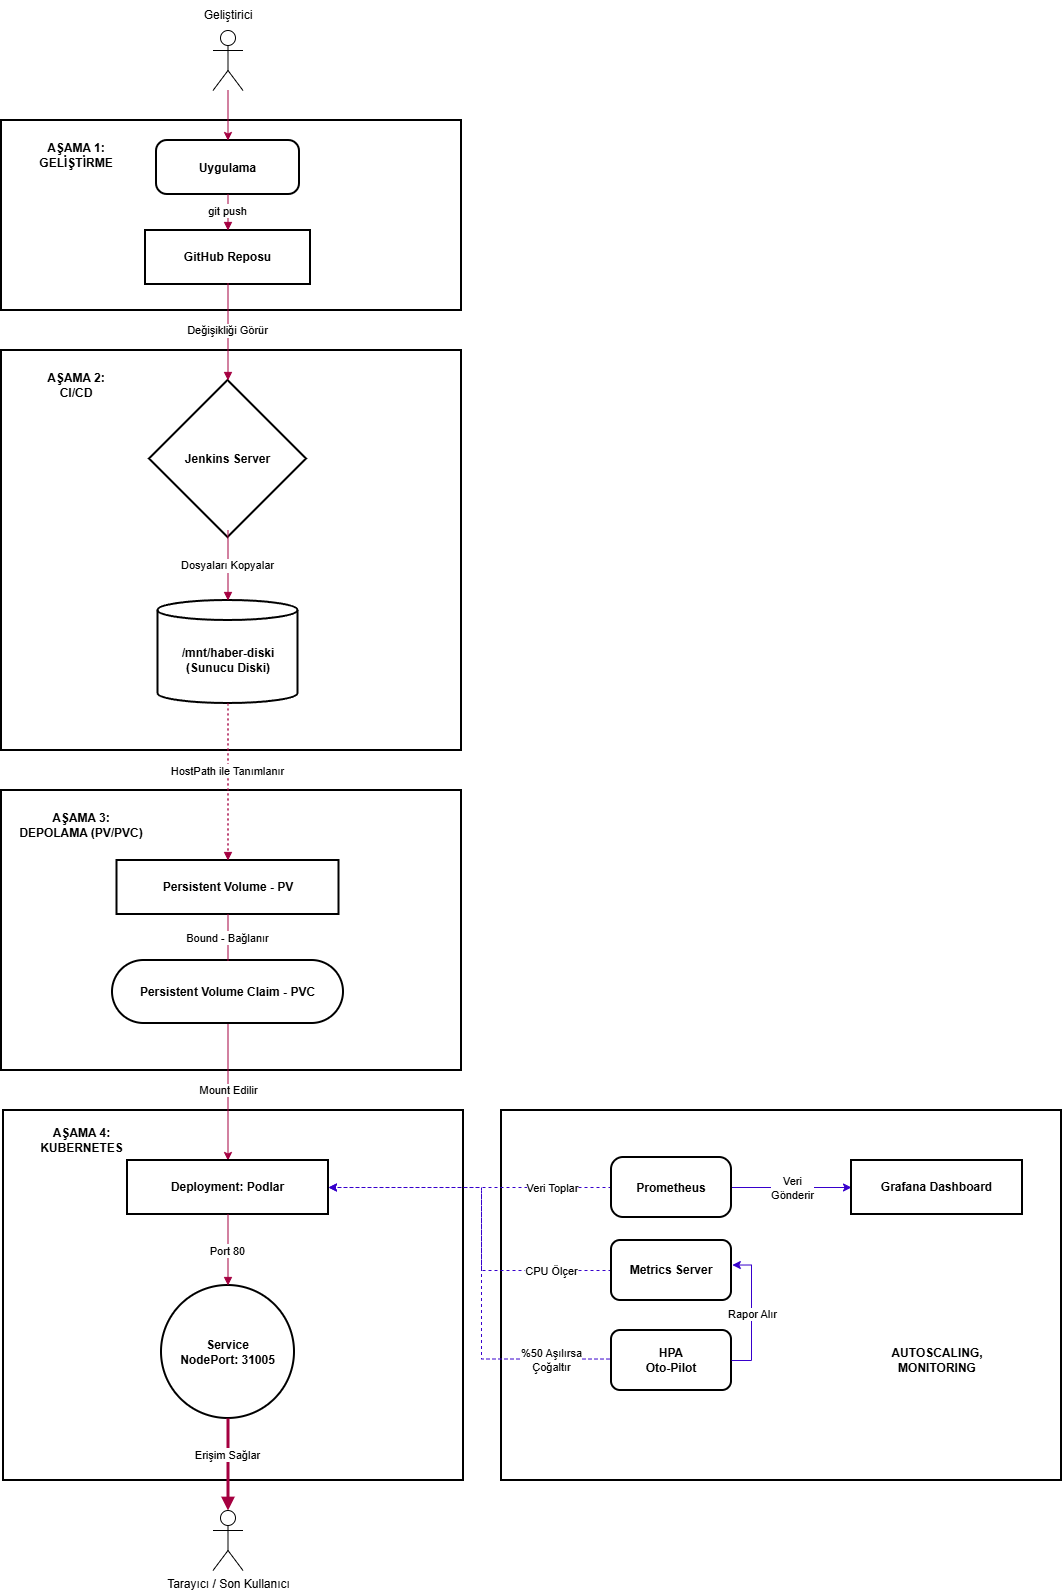

The diagram above was exported from draw.io. Its source (the exported page's mxGraphModel, read from the mxfile embedded in the PNG):
<mxGraphModel dx="2053" dy="1797" grid="1" gridSize="10" guides="1" tooltips="1" connect="1" arrows="1" fold="1" page="1" pageScale="1" pageWidth="827" pageHeight="1169" math="0" shadow="0">
  <root>
    <mxCell id="0" />
    <mxCell id="1" parent="0" />
    <mxCell id="psfwymp0s4jovtyKIzSD-122" parent="1" style="whiteSpace=wrap;strokeWidth=2;" value="" vertex="1">
      <mxGeometry height="370" width="560" x="480" y="1020" as="geometry" />
    </mxCell>
    <mxCell id="psfwymp0s4jovtyKIzSD-123" parent="1" style="whiteSpace=wrap;strokeWidth=2;" value="" vertex="1">
      <mxGeometry height="370" width="460" x="-18" y="1020" as="geometry" />
    </mxCell>
    <mxCell id="psfwymp0s4jovtyKIzSD-124" parent="1" style="whiteSpace=wrap;strokeWidth=2;" value="" vertex="1">
      <mxGeometry height="280" width="460" x="-20" y="700" as="geometry" />
    </mxCell>
    <mxCell id="psfwymp0s4jovtyKIzSD-125" parent="1" style="whiteSpace=wrap;strokeWidth=2;" value="" vertex="1">
      <mxGeometry height="400" width="460" x="-20" y="260" as="geometry" />
    </mxCell>
    <mxCell id="psfwymp0s4jovtyKIzSD-126" parent="1" style="whiteSpace=wrap;strokeWidth=2;" value="" vertex="1">
      <mxGeometry height="190" width="460" x="-20" y="30" as="geometry" />
    </mxCell>
    <mxCell id="psfwymp0s4jovtyKIzSD-127" parent="1" style="rounded=1;arcSize=20;strokeWidth=2;fontStyle=1" value="Uygulama" vertex="1">
      <mxGeometry height="54" width="143" x="135" y="50" as="geometry" />
    </mxCell>
    <mxCell id="psfwymp0s4jovtyKIzSD-128" parent="1" style="whiteSpace=wrap;strokeWidth=2;fontStyle=1" value="GitHub Reposu" vertex="1">
      <mxGeometry height="54" width="165" x="124" y="140" as="geometry" />
    </mxCell>
    <mxCell id="psfwymp0s4jovtyKIzSD-129" parent="1" style="rhombus;strokeWidth=2;whiteSpace=wrap;fontStyle=1" value="Jenkins Server" vertex="1">
      <mxGeometry height="157" width="157" x="128" y="290" as="geometry" />
    </mxCell>
    <mxCell id="psfwymp0s4jovtyKIzSD-130" parent="1" style="shape=cylinder3;boundedLbl=1;backgroundOutline=1;size=10;strokeWidth=2;whiteSpace=wrap;fontStyle=1" value="/mnt/haber-diski&#10;(Sunucu Diski)" vertex="1">
      <mxGeometry height="103" width="140" x="136.5" y="510" as="geometry" />
    </mxCell>
    <mxCell id="psfwymp0s4jovtyKIzSD-131" parent="1" style="whiteSpace=wrap;strokeWidth=2;fontStyle=1" value="Persistent Volume - PV" vertex="1">
      <mxGeometry height="54" width="222" x="95.5" y="770" as="geometry" />
    </mxCell>
    <mxCell id="psfwymp0s4jovtyKIzSD-160" edge="1" parent="1" source="psfwymp0s4jovtyKIzSD-132" style="edgeStyle=orthogonalEdgeStyle;rounded=0;orthogonalLoop=1;jettySize=auto;html=1;entryX=0.5;entryY=0;entryDx=0;entryDy=0;fillColor=#d80073;strokeColor=#A50040;" target="psfwymp0s4jovtyKIzSD-133">
      <mxGeometry relative="1" as="geometry" />
    </mxCell>
    <mxCell id="psfwymp0s4jovtyKIzSD-161" connectable="0" parent="psfwymp0s4jovtyKIzSD-160" style="edgeLabel;html=1;align=center;verticalAlign=middle;resizable=0;points=[];" value="Mount Edilir" vertex="1">
      <mxGeometry relative="1" x="0.0718" y="1" as="geometry">
        <mxPoint x="-1" y="-7" as="offset" />
      </mxGeometry>
    </mxCell>
    <mxCell id="psfwymp0s4jovtyKIzSD-132" parent="1" style="rounded=1;whiteSpace=wrap;arcSize=50;strokeWidth=2;fontStyle=1" value="Persistent Volume Claim - PVC" vertex="1">
      <mxGeometry height="63" width="231" x="91" y="870" as="geometry" />
    </mxCell>
    <mxCell id="psfwymp0s4jovtyKIzSD-133" parent="1" style="whiteSpace=wrap;strokeWidth=2;fontStyle=1" value="Deployment: Podlar" vertex="1">
      <mxGeometry height="54" width="201" x="106" y="1070" as="geometry" />
    </mxCell>
    <mxCell id="psfwymp0s4jovtyKIzSD-134" parent="1" style="ellipse;aspect=fixed;strokeWidth=2;whiteSpace=wrap;fontStyle=1" value="Service&#10;NodePort: 31005" vertex="1">
      <mxGeometry height="133" width="133" x="140" y="1195" as="geometry" />
    </mxCell>
    <mxCell id="psfwymp0s4jovtyKIzSD-164" edge="1" parent="1" source="psfwymp0s4jovtyKIzSD-135" style="edgeStyle=orthogonalEdgeStyle;rounded=0;orthogonalLoop=1;jettySize=auto;html=1;entryX=1;entryY=0.5;entryDx=0;entryDy=0;curved=0;dashed=1;fillColor=#6a00ff;strokeColor=#3700CC;" target="psfwymp0s4jovtyKIzSD-133">
      <mxGeometry relative="1" as="geometry" />
    </mxCell>
    <mxCell id="psfwymp0s4jovtyKIzSD-165" connectable="0" parent="psfwymp0s4jovtyKIzSD-164" style="edgeLabel;html=1;align=center;verticalAlign=middle;resizable=0;points=[];" value="Veri Toplar" vertex="1">
      <mxGeometry relative="1" x="-0.5612" y="1" as="geometry">
        <mxPoint x="2" y="-1" as="offset" />
      </mxGeometry>
    </mxCell>
    <mxCell id="psfwymp0s4jovtyKIzSD-177" edge="1" parent="1" source="psfwymp0s4jovtyKIzSD-135" style="edgeStyle=orthogonalEdgeStyle;rounded=0;orthogonalLoop=1;jettySize=auto;html=1;entryX=0;entryY=0.5;entryDx=0;entryDy=0;fillColor=#6a00ff;strokeColor=#3700CC;" target="psfwymp0s4jovtyKIzSD-136">
      <mxGeometry relative="1" as="geometry" />
    </mxCell>
    <mxCell id="psfwymp0s4jovtyKIzSD-178" connectable="0" parent="psfwymp0s4jovtyKIzSD-177" style="edgeLabel;html=1;align=center;verticalAlign=middle;resizable=0;points=[];" value="Veri&lt;div&gt;Gönderir&lt;/div&gt;" vertex="1">
      <mxGeometry relative="1" x="-0.1958" y="-1" as="geometry">
        <mxPoint x="12" y="-1" as="offset" />
      </mxGeometry>
    </mxCell>
    <mxCell id="psfwymp0s4jovtyKIzSD-135" parent="1" style="rounded=1;arcSize=20;strokeWidth=2;fontStyle=1" value="Prometheus" vertex="1">
      <mxGeometry height="60" width="120" x="590" y="1067" as="geometry" />
    </mxCell>
    <mxCell id="psfwymp0s4jovtyKIzSD-136" parent="1" style="whiteSpace=wrap;strokeWidth=2;fontStyle=1" value="Grafana Dashboard" vertex="1">
      <mxGeometry height="54" width="171" x="830" y="1070" as="geometry" />
    </mxCell>
    <mxCell id="psfwymp0s4jovtyKIzSD-170" edge="1" parent="1" style="edgeStyle=orthogonalEdgeStyle;rounded=0;orthogonalLoop=1;jettySize=auto;html=1;endArrow=none;endFill=0;dashed=1;fillColor=#6a00ff;strokeColor=#3700CC;">
      <mxGeometry relative="1" as="geometry">
        <mxPoint x="600.0000140647" y="1268.5333333333335" as="sourcePoint" />
        <mxPoint x="460" y="1100" as="targetPoint" />
      </mxGeometry>
    </mxCell>
    <mxCell id="psfwymp0s4jovtyKIzSD-171" connectable="0" parent="psfwymp0s4jovtyKIzSD-170" style="edgeLabel;html=1;align=center;verticalAlign=middle;resizable=0;points=[];" value="%50 Aşılırsa&lt;div&gt;Çoğaltır&lt;/div&gt;" vertex="1">
      <mxGeometry relative="1" x="-0.6218" y="1" as="geometry">
        <mxPoint x="-12" as="offset" />
      </mxGeometry>
    </mxCell>
    <mxCell id="psfwymp0s4jovtyKIzSD-140" edge="1" parent="1" source="psfwymp0s4jovtyKIzSD-127" style="curved=1;startArrow=none;endArrow=block;entryX=0.5;entryY=0;rounded=0;entryDx=0;entryDy=0;exitX=0.5;exitY=1;exitDx=0;exitDy=0;fillColor=#d80073;strokeColor=#A50040;" target="psfwymp0s4jovtyKIzSD-128" value="git push">
      <mxGeometry relative="1" x="-0.1111" as="geometry">
        <mxPoint as="offset" />
        <Array as="points" />
        <mxPoint x="207" y="110" as="sourcePoint" />
      </mxGeometry>
    </mxCell>
    <mxCell id="psfwymp0s4jovtyKIzSD-141" edge="1" parent="1" source="psfwymp0s4jovtyKIzSD-128" style="curved=1;startArrow=none;endArrow=block;exitX=0.5;exitY=0.979;entryX=0.5;entryY=0;rounded=0;entryDx=0;entryDy=0;exitDx=0;exitDy=0;exitPerimeter=0;fillColor=#d80073;strokeColor=#A50040;" target="psfwymp0s4jovtyKIzSD-129" value="Değişikliği Görür">
      <mxGeometry relative="1" x="-0.0294" as="geometry">
        <mxPoint as="offset" />
        <Array as="points" />
      </mxGeometry>
    </mxCell>
    <mxCell id="psfwymp0s4jovtyKIzSD-142" edge="1" parent="1" source="psfwymp0s4jovtyKIzSD-129" style="curved=1;startArrow=none;endArrow=block;exitX=0.5;exitY=0.955;entryX=0.5;entryY=0;rounded=0;exitDx=0;exitDy=0;exitPerimeter=0;entryDx=0;entryDy=0;entryPerimeter=0;fillColor=#d80073;strokeColor=#A50040;" target="psfwymp0s4jovtyKIzSD-130" value="Dosyaları Kopyalar">
      <mxGeometry relative="1" as="geometry">
        <Array as="points" />
      </mxGeometry>
    </mxCell>
    <mxCell id="psfwymp0s4jovtyKIzSD-143" edge="1" parent="1" source="psfwymp0s4jovtyKIzSD-130" style="curved=1;dashed=1;dashPattern=2 3;startArrow=none;endArrow=block;exitX=0.5;exitY=1;entryX=0.5;entryY=0;rounded=0;exitDx=0;exitDy=0;exitPerimeter=0;entryDx=0;entryDy=0;fillColor=#d80073;strokeColor=#A50040;" target="psfwymp0s4jovtyKIzSD-131" value="HostPath ile Tanımlanır">
      <mxGeometry relative="1" x="-0.1465" as="geometry">
        <mxPoint as="offset" />
        <Array as="points" />
      </mxGeometry>
    </mxCell>
    <mxCell id="psfwymp0s4jovtyKIzSD-144" edge="1" parent="1" source="psfwymp0s4jovtyKIzSD-131" style="curved=1;startArrow=none;endArrow=none;exitX=0.5;exitY=1;entryX=0.5;entryY=0;rounded=0;exitDx=0;exitDy=0;entryDx=0;entryDy=0;fillColor=#d80073;strokeColor=#A50040;" target="psfwymp0s4jovtyKIzSD-132" value="Bound - Bağlanır">
      <mxGeometry relative="1" as="geometry">
        <Array as="points" />
      </mxGeometry>
    </mxCell>
    <mxCell id="psfwymp0s4jovtyKIzSD-146" edge="1" parent="1" source="psfwymp0s4jovtyKIzSD-133" style="curved=1;startArrow=none;endArrow=block;exitX=0.5;exitY=1;rounded=0;exitDx=0;exitDy=0;fillColor=#d80073;strokeColor=#A50040;" target="psfwymp0s4jovtyKIzSD-134" value="Port 80">
      <mxGeometry relative="1" as="geometry">
        <Array as="points" />
      </mxGeometry>
    </mxCell>
    <mxCell id="psfwymp0s4jovtyKIzSD-152" edge="1" parent="1" source="psfwymp0s4jovtyKIzSD-134" style="curved=1;startArrow=none;endArrow=block;strokeWidth=3;exitX=0.5;exitY=1;entryX=0.5;entryY=0;rounded=0;exitDx=0;exitDy=0;entryDx=0;entryDy=0;fillColor=#d80073;strokeColor=#A50040;" value="Erişim Sağlar">
      <mxGeometry relative="1" x="-0.2195" as="geometry">
        <mxPoint as="offset" />
        <Array as="points" />
        <mxPoint x="206.5" y="1420" as="targetPoint" />
      </mxGeometry>
    </mxCell>
    <mxCell id="psfwymp0s4jovtyKIzSD-153" parent="1" style="text;html=1;whiteSpace=wrap;strokeColor=none;fillColor=none;align=center;verticalAlign=middle;rounded=0;" value="&lt;b&gt;AŞAMA 1: GELİŞTİRME&lt;/b&gt;" vertex="1">
      <mxGeometry height="50" width="130" x="-10" y="40" as="geometry" />
    </mxCell>
    <mxCell id="psfwymp0s4jovtyKIzSD-154" parent="1" style="text;html=1;whiteSpace=wrap;strokeColor=none;fillColor=none;align=center;verticalAlign=middle;rounded=0;" value="&lt;b&gt;AŞAMA 2:&lt;/b&gt;&lt;div&gt;&lt;b&gt;CI/CD&lt;/b&gt;&lt;/div&gt;" vertex="1">
      <mxGeometry height="50" width="150" x="-20" y="270" as="geometry" />
    </mxCell>
    <mxCell id="psfwymp0s4jovtyKIzSD-155" parent="1" style="text;html=1;whiteSpace=wrap;strokeColor=none;fillColor=none;align=center;verticalAlign=middle;rounded=0;" value="&lt;b&gt;AŞAMA 3:&lt;/b&gt;&lt;div&gt;&lt;b&gt;DEPOLAMA (PV/PVC)&lt;/b&gt;&lt;/div&gt;" vertex="1">
      <mxGeometry height="50" width="160" x="-20" y="710" as="geometry" />
    </mxCell>
    <mxCell id="psfwymp0s4jovtyKIzSD-156" edge="1" parent="1" source="psfwymp0s4jovtyKIzSD-153" style="edgeStyle=orthogonalEdgeStyle;rounded=0;orthogonalLoop=1;jettySize=auto;html=1;exitX=0.5;exitY=1;exitDx=0;exitDy=0;" target="psfwymp0s4jovtyKIzSD-153">
      <mxGeometry relative="1" as="geometry" />
    </mxCell>
    <mxCell id="psfwymp0s4jovtyKIzSD-162" parent="1" style="text;html=1;whiteSpace=wrap;strokeColor=none;fillColor=none;align=center;verticalAlign=middle;rounded=0;" value="&lt;b&gt;AŞAMA 4: KUBERNETES&lt;/b&gt;" vertex="1">
      <mxGeometry height="60" width="145" x="-12.5" y="1020" as="geometry" />
    </mxCell>
    <mxCell id="psfwymp0s4jovtyKIzSD-167" edge="1" parent="1" source="psfwymp0s4jovtyKIzSD-166" style="edgeStyle=orthogonalEdgeStyle;rounded=0;orthogonalLoop=1;jettySize=auto;html=1;entryX=1;entryY=0.5;entryDx=0;entryDy=0;dashed=1;fillColor=#6a00ff;strokeColor=#3700CC;" target="psfwymp0s4jovtyKIzSD-133">
      <mxGeometry relative="1" as="geometry">
        <Array as="points">
          <mxPoint x="460" y="1180" />
          <mxPoint x="460" y="1097" />
        </Array>
      </mxGeometry>
    </mxCell>
    <mxCell id="psfwymp0s4jovtyKIzSD-169" connectable="0" parent="psfwymp0s4jovtyKIzSD-167" style="edgeLabel;html=1;align=center;verticalAlign=middle;resizable=0;points=[];" value="CPU Ölçer" vertex="1">
      <mxGeometry relative="1" x="-0.6528" as="geometry">
        <mxPoint x="3" as="offset" />
      </mxGeometry>
    </mxCell>
    <mxCell id="psfwymp0s4jovtyKIzSD-166" parent="1" style="rounded=1;whiteSpace=wrap;html=1;strokeWidth=2;fontStyle=1" value="Metrics Server" vertex="1">
      <mxGeometry height="60" width="120" x="590" y="1150" as="geometry" />
    </mxCell>
    <mxCell id="psfwymp0s4jovtyKIzSD-172" parent="1" style="rounded=1;whiteSpace=wrap;html=1;strokeWidth=2;fontStyle=1" value="HPA&lt;br style=&quot;padding: 0px; margin: 0px;&quot;&gt;Oto-Pilot" vertex="1">
      <mxGeometry height="60" width="120" x="590" y="1240" as="geometry" />
    </mxCell>
    <mxCell id="psfwymp0s4jovtyKIzSD-173" edge="1" parent="1" source="psfwymp0s4jovtyKIzSD-172" style="edgeStyle=orthogonalEdgeStyle;rounded=0;orthogonalLoop=1;jettySize=auto;html=1;entryX=1.007;entryY=0.409;entryDx=0;entryDy=0;entryPerimeter=0;fillColor=#6a00ff;strokeColor=#3700CC;" target="psfwymp0s4jovtyKIzSD-166">
      <mxGeometry relative="1" as="geometry">
        <Array as="points">
          <mxPoint x="730" y="1270" />
          <mxPoint x="730" y="1175" />
        </Array>
      </mxGeometry>
    </mxCell>
    <mxCell id="psfwymp0s4jovtyKIzSD-175" connectable="0" parent="psfwymp0s4jovtyKIzSD-173" style="edgeLabel;html=1;align=center;verticalAlign=middle;resizable=0;points=[];" value="Rapor Alır" vertex="1">
      <mxGeometry relative="1" x="-0.0118" as="geometry">
        <mxPoint as="offset" />
      </mxGeometry>
    </mxCell>
    <mxCell id="psfwymp0s4jovtyKIzSD-176" parent="1" style="text;html=1;whiteSpace=wrap;strokeColor=none;fillColor=none;align=center;verticalAlign=middle;rounded=0;" value="&lt;b&gt;AUTOSCALING, MONITORING&lt;/b&gt;" vertex="1">
      <mxGeometry height="30" width="110" x="860.5" y="1255" as="geometry" />
    </mxCell>
    <mxCell id="psfwymp0s4jovtyKIzSD-179" parent="1" style="shape=umlActor;verticalLabelPosition=bottom;verticalAlign=top;html=1;outlineConnect=0;" value="Tarayıcı / Son Kullanıcı" vertex="1">
      <mxGeometry height="60" width="30" x="191.5" y="1420" as="geometry" />
    </mxCell>
    <mxCell id="psfwymp0s4jovtyKIzSD-189" edge="1" parent="1" source="psfwymp0s4jovtyKIzSD-187" style="edgeStyle=orthogonalEdgeStyle;rounded=0;orthogonalLoop=1;jettySize=auto;html=1;entryX=0.5;entryY=0;entryDx=0;entryDy=0;fillColor=#d80073;strokeColor=#A50040;" target="psfwymp0s4jovtyKIzSD-127">
      <mxGeometry relative="1" as="geometry" />
    </mxCell>
    <mxCell id="psfwymp0s4jovtyKIzSD-187" parent="1" style="shape=umlActor;verticalLabelPosition=bottom;verticalAlign=top;html=1;outlineConnect=0;" value="" vertex="1">
      <mxGeometry height="60" width="30" x="191.5" y="-60" as="geometry" />
    </mxCell>
    <mxCell id="psfwymp0s4jovtyKIzSD-191" parent="1" style="text;html=1;whiteSpace=wrap;strokeColor=none;fillColor=none;align=center;verticalAlign=middle;rounded=0;" value="Geliştirici" vertex="1">
      <mxGeometry height="30" width="60" x="177" y="-90" as="geometry" />
    </mxCell>
  </root>
</mxGraphModel>